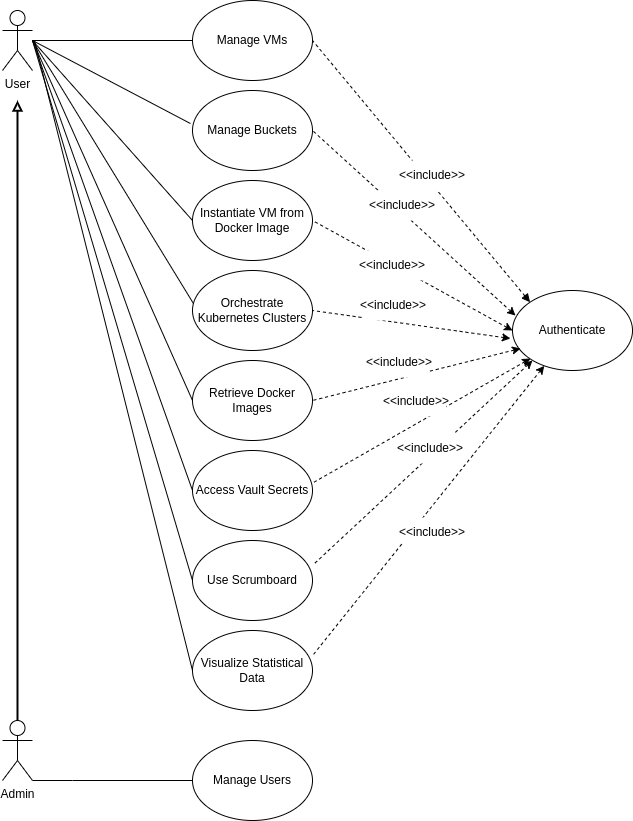

The diagram above was exported from draw.io. Its source (the exported page's mxGraphModel, read from the mxfile embedded in the PNG):
<mxGraphModel dx="1434" dy="823" grid="1" gridSize="10" guides="1" tooltips="1" connect="1" arrows="1" fold="1" page="1" pageScale="1" pageWidth="1100" pageHeight="850" math="0" shadow="0">
  <root>
    <mxCell id="0" />
    <mxCell id="1" parent="0" />
    <mxCell id="lzs6RMSUQ24CQR8VZrT--1" value="User" style="shape=umlActor;verticalLabelPosition=bottom;verticalAlign=top;html=1;outlineConnect=0;" parent="1" vertex="1">
      <mxGeometry x="130" y="90" width="30" height="60" as="geometry" />
    </mxCell>
    <mxCell id="lzs6RMSUQ24CQR8VZrT--36" style="edgeStyle=orthogonalEdgeStyle;rounded=0;orthogonalLoop=1;jettySize=auto;html=1;endArrow=block;endFill=0;strokeWidth=2;" parent="1" source="lzs6RMSUQ24CQR8VZrT--2" edge="1">
      <mxGeometry relative="1" as="geometry">
        <mxPoint x="145" y="180" as="targetPoint" />
      </mxGeometry>
    </mxCell>
    <mxCell id="lzs6RMSUQ24CQR8VZrT--46" style="edgeStyle=orthogonalEdgeStyle;rounded=0;orthogonalLoop=1;jettySize=auto;html=1;entryX=0;entryY=0.5;entryDx=0;entryDy=0;endArrow=none;endFill=0;" parent="1" source="lzs6RMSUQ24CQR8VZrT--2" target="lzs6RMSUQ24CQR8VZrT--33" edge="1">
      <mxGeometry relative="1" as="geometry">
        <Array as="points">
          <mxPoint x="200" y="860" />
          <mxPoint x="200" y="860" />
        </Array>
      </mxGeometry>
    </mxCell>
    <mxCell id="lzs6RMSUQ24CQR8VZrT--2" value="Admin" style="shape=umlActor;verticalLabelPosition=bottom;verticalAlign=top;html=1;outlineConnect=0;" parent="1" vertex="1">
      <mxGeometry x="130" y="800" width="30" height="60" as="geometry" />
    </mxCell>
    <mxCell id="lzs6RMSUQ24CQR8VZrT--3" value="Authenticate" style="ellipse;whiteSpace=wrap;html=1;" parent="1" vertex="1">
      <mxGeometry x="640" y="370" width="120" height="80" as="geometry" />
    </mxCell>
    <mxCell id="lzs6RMSUQ24CQR8VZrT--26" value="Manage VMs" style="ellipse;whiteSpace=wrap;html=1;" parent="1" vertex="1">
      <mxGeometry x="320" y="80" width="120" height="80" as="geometry" />
    </mxCell>
    <mxCell id="lzs6RMSUQ24CQR8VZrT--27" value="Manage Buckets" style="ellipse;whiteSpace=wrap;html=1;" parent="1" vertex="1">
      <mxGeometry x="320" y="170" width="120" height="80" as="geometry" />
    </mxCell>
    <mxCell id="lzs6RMSUQ24CQR8VZrT--28" value="Instantiate VM from Docker Image" style="ellipse;whiteSpace=wrap;html=1;" parent="1" vertex="1">
      <mxGeometry x="320" y="260" width="120" height="80" as="geometry" />
    </mxCell>
    <mxCell id="lzs6RMSUQ24CQR8VZrT--29" value="Orchestrate Kubernetes Clusters" style="ellipse;whiteSpace=wrap;html=1;" parent="1" vertex="1">
      <mxGeometry x="320" y="350" width="120" height="80" as="geometry" />
    </mxCell>
    <mxCell id="lzs6RMSUQ24CQR8VZrT--30" value="Retrieve Docker Images" style="ellipse;whiteSpace=wrap;html=1;" parent="1" vertex="1">
      <mxGeometry x="320" y="440" width="120" height="80" as="geometry" />
    </mxCell>
    <mxCell id="lzs6RMSUQ24CQR8VZrT--31" value="Access Vault Secrets" style="ellipse;whiteSpace=wrap;html=1;" parent="1" vertex="1">
      <mxGeometry x="320" y="530" width="120" height="80" as="geometry" />
    </mxCell>
    <mxCell id="lzs6RMSUQ24CQR8VZrT--32" value="Use Scrumboard" style="ellipse;whiteSpace=wrap;html=1;" parent="1" vertex="1">
      <mxGeometry x="320" y="620" width="120" height="80" as="geometry" />
    </mxCell>
    <mxCell id="lzs6RMSUQ24CQR8VZrT--33" value="Manage Users" style="ellipse;whiteSpace=wrap;html=1;" parent="1" vertex="1">
      <mxGeometry x="320" y="820" width="120" height="80" as="geometry" />
    </mxCell>
    <mxCell id="lzs6RMSUQ24CQR8VZrT--39" value="" style="endArrow=none;html=1;rounded=0;" parent="1" target="lzs6RMSUQ24CQR8VZrT--26" edge="1">
      <mxGeometry width="50" height="50" relative="1" as="geometry">
        <mxPoint x="160" y="120" as="sourcePoint" />
        <mxPoint x="330" y="70" as="targetPoint" />
      </mxGeometry>
    </mxCell>
    <mxCell id="lzs6RMSUQ24CQR8VZrT--40" value="" style="endArrow=none;html=1;rounded=0;entryX=-0.017;entryY=0.413;entryDx=0;entryDy=0;entryPerimeter=0;" parent="1" target="lzs6RMSUQ24CQR8VZrT--27" edge="1">
      <mxGeometry width="50" height="50" relative="1" as="geometry">
        <mxPoint x="160" y="120" as="sourcePoint" />
        <mxPoint x="331" y="152" as="targetPoint" />
      </mxGeometry>
    </mxCell>
    <mxCell id="lzs6RMSUQ24CQR8VZrT--41" value="" style="endArrow=none;html=1;rounded=0;entryX=0;entryY=0.5;entryDx=0;entryDy=0;" parent="1" target="lzs6RMSUQ24CQR8VZrT--28" edge="1">
      <mxGeometry width="50" height="50" relative="1" as="geometry">
        <mxPoint x="160" y="120" as="sourcePoint" />
        <mxPoint x="328" y="243" as="targetPoint" />
      </mxGeometry>
    </mxCell>
    <mxCell id="lzs6RMSUQ24CQR8VZrT--42" value="" style="endArrow=none;html=1;rounded=0;entryX=0.008;entryY=0.413;entryDx=0;entryDy=0;entryPerimeter=0;" parent="1" target="lzs6RMSUQ24CQR8VZrT--29" edge="1">
      <mxGeometry width="50" height="50" relative="1" as="geometry">
        <mxPoint x="160" y="120" as="sourcePoint" />
        <mxPoint x="330" y="340" as="targetPoint" />
      </mxGeometry>
    </mxCell>
    <mxCell id="lzs6RMSUQ24CQR8VZrT--43" value="" style="endArrow=none;html=1;rounded=0;entryX=0;entryY=0.5;entryDx=0;entryDy=0;" parent="1" target="lzs6RMSUQ24CQR8VZrT--30" edge="1">
      <mxGeometry width="50" height="50" relative="1" as="geometry">
        <mxPoint x="160" y="120" as="sourcePoint" />
        <mxPoint x="331" y="423" as="targetPoint" />
      </mxGeometry>
    </mxCell>
    <mxCell id="lzs6RMSUQ24CQR8VZrT--44" value="" style="endArrow=none;html=1;rounded=0;entryX=0;entryY=0.5;entryDx=0;entryDy=0;" parent="1" target="lzs6RMSUQ24CQR8VZrT--31" edge="1">
      <mxGeometry width="50" height="50" relative="1" as="geometry">
        <mxPoint x="160" y="120" as="sourcePoint" />
        <mxPoint x="330" y="520" as="targetPoint" />
      </mxGeometry>
    </mxCell>
    <mxCell id="lzs6RMSUQ24CQR8VZrT--45" value="" style="endArrow=none;html=1;rounded=0;entryX=0;entryY=0.5;entryDx=0;entryDy=0;" parent="1" target="lzs6RMSUQ24CQR8VZrT--32" edge="1">
      <mxGeometry width="50" height="50" relative="1" as="geometry">
        <mxPoint x="160" y="120" as="sourcePoint" />
        <mxPoint x="320" y="600" as="targetPoint" />
      </mxGeometry>
    </mxCell>
    <mxCell id="lzs6RMSUQ24CQR8VZrT--48" value="" style="endArrow=none;html=1;rounded=0;entryX=1;entryY=0.5;entryDx=0;entryDy=0;exitX=0;exitY=0;exitDx=0;exitDy=0;dashed=1;endFill=0;startArrow=block;startFill=1;" parent="1" source="lzs6RMSUQ24CQR8VZrT--3" target="lzs6RMSUQ24CQR8VZrT--26" edge="1">
      <mxGeometry width="50" height="50" relative="1" as="geometry">
        <mxPoint x="520" y="210" as="sourcePoint" />
        <mxPoint x="570" y="160" as="targetPoint" />
      </mxGeometry>
    </mxCell>
    <mxCell id="lzs6RMSUQ24CQR8VZrT--49" value="" style="endArrow=none;html=1;rounded=0;entryX=1;entryY=0.5;entryDx=0;entryDy=0;exitX=0.025;exitY=0.313;exitDx=0;exitDy=0;exitPerimeter=0;startArrow=classic;startFill=1;dashed=1;" parent="1" source="lzs6RMSUQ24CQR8VZrT--3" target="lzs6RMSUQ24CQR8VZrT--27" edge="1">
      <mxGeometry width="50" height="50" relative="1" as="geometry">
        <mxPoint x="668" y="392" as="sourcePoint" />
        <mxPoint x="450" y="130" as="targetPoint" />
      </mxGeometry>
    </mxCell>
    <mxCell id="lzs6RMSUQ24CQR8VZrT--50" value="" style="endArrow=none;html=1;rounded=0;entryX=1;entryY=0.5;entryDx=0;entryDy=0;exitX=0;exitY=0.5;exitDx=0;exitDy=0;startArrow=classic;startFill=1;dashed=1;" parent="1" source="lzs6RMSUQ24CQR8VZrT--3" target="lzs6RMSUQ24CQR8VZrT--28" edge="1">
      <mxGeometry width="50" height="50" relative="1" as="geometry">
        <mxPoint x="653" y="405" as="sourcePoint" />
        <mxPoint x="450" y="220" as="targetPoint" />
      </mxGeometry>
    </mxCell>
    <mxCell id="lzs6RMSUQ24CQR8VZrT--53" value="" style="endArrow=none;html=1;rounded=0;entryX=1;entryY=0.5;entryDx=0;entryDy=0;exitX=-0.017;exitY=0.6;exitDx=0;exitDy=0;exitPerimeter=0;startArrow=classic;startFill=1;dashed=1;" parent="1" source="lzs6RMSUQ24CQR8VZrT--3" target="lzs6RMSUQ24CQR8VZrT--29" edge="1">
      <mxGeometry width="50" height="50" relative="1" as="geometry">
        <mxPoint x="660" y="430" as="sourcePoint" />
        <mxPoint x="460" y="320" as="targetPoint" />
      </mxGeometry>
    </mxCell>
    <mxCell id="lzs6RMSUQ24CQR8VZrT--55" value="" style="endArrow=none;html=1;rounded=0;entryX=1.008;entryY=0.4;entryDx=0;entryDy=0;exitX=-0.017;exitY=0.6;exitDx=0;exitDy=0;exitPerimeter=0;entryPerimeter=0;startArrow=classic;startFill=1;dashed=1;" parent="1" target="lzs6RMSUQ24CQR8VZrT--31" edge="1">
      <mxGeometry width="50" height="50" relative="1" as="geometry">
        <mxPoint x="658" y="438" as="sourcePoint" />
        <mxPoint x="460" y="410" as="targetPoint" />
      </mxGeometry>
    </mxCell>
    <mxCell id="lzs6RMSUQ24CQR8VZrT--56" value="" style="endArrow=none;html=1;rounded=0;entryX=1.008;entryY=0.3;entryDx=0;entryDy=0;entryPerimeter=0;startArrow=classic;startFill=1;dashed=1;" parent="1" target="lzs6RMSUQ24CQR8VZrT--32" edge="1">
      <mxGeometry width="50" height="50" relative="1" as="geometry">
        <mxPoint x="660" y="440" as="sourcePoint" />
        <mxPoint x="451" y="572" as="targetPoint" />
      </mxGeometry>
    </mxCell>
    <mxCell id="lzs6RMSUQ24CQR8VZrT--57" value="" style="endArrow=none;html=1;rounded=0;entryX=1;entryY=0.5;entryDx=0;entryDy=0;exitX=-0.017;exitY=0.6;exitDx=0;exitDy=0;exitPerimeter=0;startArrow=classic;startFill=1;dashed=1;" parent="1" target="lzs6RMSUQ24CQR8VZrT--30" edge="1">
      <mxGeometry width="50" height="50" relative="1" as="geometry">
        <mxPoint x="648" y="428" as="sourcePoint" />
        <mxPoint x="450" y="400" as="targetPoint" />
      </mxGeometry>
    </mxCell>
    <mxCell id="jpsA7osv3xE0340yIj33-1" value="&amp;lt;&amp;lt;include&amp;gt;&amp;gt;" style="text;html=1;align=center;verticalAlign=middle;whiteSpace=wrap;rounded=0;fillColor=default;" parent="1" vertex="1">
      <mxGeometry x="530" y="240" width="60" height="30" as="geometry" />
    </mxCell>
    <mxCell id="jpsA7osv3xE0340yIj33-2" value="&amp;lt;&amp;lt;include&amp;gt;&amp;gt;" style="text;html=1;align=center;verticalAlign=middle;whiteSpace=wrap;rounded=0;fillColor=default;" parent="1" vertex="1">
      <mxGeometry x="500" y="270" width="60" height="30" as="geometry" />
    </mxCell>
    <mxCell id="jpsA7osv3xE0340yIj33-3" value="&amp;lt;&amp;lt;include&amp;gt;&amp;gt;" style="text;html=1;align=center;verticalAlign=middle;whiteSpace=wrap;rounded=0;fillColor=default;" parent="1" vertex="1">
      <mxGeometry x="490" y="330" width="60" height="30" as="geometry" />
    </mxCell>
    <mxCell id="jpsA7osv3xE0340yIj33-6" value="&amp;lt;&amp;lt;include&amp;gt;&amp;gt;" style="text;html=1;align=center;verticalAlign=middle;whiteSpace=wrap;rounded=0;fillColor=default;" parent="1" vertex="1">
      <mxGeometry x="491" y="370" width="60" height="30" as="geometry" />
    </mxCell>
    <mxCell id="jpsA7osv3xE0340yIj33-7" value="&amp;lt;&amp;lt;include&amp;gt;&amp;gt;" style="text;html=1;align=center;verticalAlign=middle;whiteSpace=wrap;rounded=0;fillColor=default;" parent="1" vertex="1">
      <mxGeometry x="497" y="427" width="60" height="30" as="geometry" />
    </mxCell>
    <mxCell id="jpsA7osv3xE0340yIj33-8" value="&amp;lt;&amp;lt;include&amp;gt;&amp;gt;" style="text;html=1;align=center;verticalAlign=middle;whiteSpace=wrap;rounded=0;fillColor=default;" parent="1" vertex="1">
      <mxGeometry x="514" y="466" width="60" height="30" as="geometry" />
    </mxCell>
    <mxCell id="jpsA7osv3xE0340yIj33-9" value="&amp;lt;&amp;lt;include&amp;gt;&amp;gt;" style="text;html=1;align=center;verticalAlign=middle;whiteSpace=wrap;rounded=0;fillColor=default;" parent="1" vertex="1">
      <mxGeometry x="528" y="513" width="60" height="30" as="geometry" />
    </mxCell>
    <mxCell id="m8ypn38gghLQ8bb4FiEH-1" value="Visualize Statistical Data" style="ellipse;whiteSpace=wrap;html=1;" vertex="1" parent="1">
      <mxGeometry x="320" y="710" width="120" height="80" as="geometry" />
    </mxCell>
    <mxCell id="m8ypn38gghLQ8bb4FiEH-2" value="" style="endArrow=none;html=1;rounded=0;entryX=0;entryY=0.5;entryDx=0;entryDy=0;" edge="1" parent="1" target="m8ypn38gghLQ8bb4FiEH-1">
      <mxGeometry width="50" height="50" relative="1" as="geometry">
        <mxPoint x="162" y="120" as="sourcePoint" />
        <mxPoint x="322" y="684" as="targetPoint" />
      </mxGeometry>
    </mxCell>
    <mxCell id="m8ypn38gghLQ8bb4FiEH-3" value="" style="endArrow=none;html=1;rounded=0;entryX=1.008;entryY=0.3;entryDx=0;entryDy=0;entryPerimeter=0;startArrow=classic;startFill=1;dashed=1;" edge="1" parent="1" target="m8ypn38gghLQ8bb4FiEH-1" source="lzs6RMSUQ24CQR8VZrT--3">
      <mxGeometry width="50" height="50" relative="1" as="geometry">
        <mxPoint x="662" y="524" as="sourcePoint" />
        <mxPoint x="453" y="656" as="targetPoint" />
      </mxGeometry>
    </mxCell>
    <mxCell id="m8ypn38gghLQ8bb4FiEH-4" value="&amp;lt;&amp;lt;include&amp;gt;&amp;gt;" style="text;html=1;align=center;verticalAlign=middle;whiteSpace=wrap;rounded=0;fillColor=default;" vertex="1" parent="1">
      <mxGeometry x="530" y="597" width="60" height="30" as="geometry" />
    </mxCell>
  </root>
</mxGraphModel>